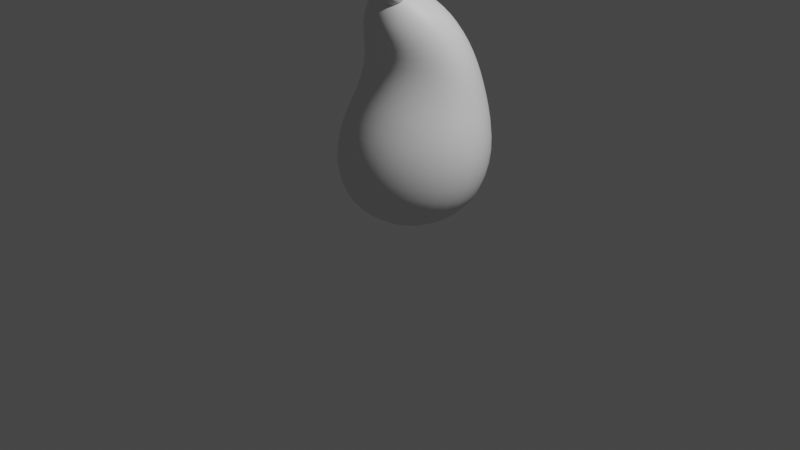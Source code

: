 # Source: Benny_the_Bean_Download.blend  (saved by Blender 5.1.29; exported with 4.5.12 LTS)
import bpy
from mathutils import Matrix  # noqa: F401  (used for matrix-valued properties, if any)

bpy.ops.wm.read_factory_settings(use_empty=True)
scene = bpy.context.scene
scene.name = 'Scene'

# ---- collections
col_collection = bpy.data.collections.new('Collection'); scene.collection.children.link(col_collection)

# ---- materials (node trees are filled in below, after node groups)
mat_material_001 = bpy.data.materials.new('Material.001')
mat_material_001.alpha_threshold = 0.0
mat_material_001.use_backface_culling_lightprobe_volume = False
mat_material_001.use_transparent_shadow = False
mat_material_001.roughness = 0.5
mat_material_001.line_color = (0.0, 0.0, 0.0, 1.0)

# ---- material node trees
mat_material_001.use_nodes = True; mat_material_001.node_tree.nodes.clear()
_N = mat_material_001.node_tree.nodes; _L = mat_material_001.node_tree.links
n0 = _N.new('ShaderNodeOutputMaterial'); n0.name = 'Material Output'; n0.location = (300, 300)
n1 = _N.new('ShaderNodeBsdfPrincipled'); n1.name = 'Principled BSDF'; n1.location = (10, 300)
n1.distribution = 'GGX'
n1.subsurface_method = 'RANDOM_WALK_SKIN'
n1.inputs[3].default_value = 1.45
n1.inputs[27].default_value = (0.0, 0.0, 0.0, 1.0)
n1.inputs[28].default_value = 1.0
_L.new(n1.outputs[0], n0.inputs[0])
n0.is_active_output = True

# ---- world
world_world = bpy.data.worlds.new('World'); scene.world = world_world
world_world.use_nodes = True; world_world.node_tree.nodes.clear()
_N = world_world.node_tree.nodes; _L = world_world.node_tree.links
n0 = _N.new('ShaderNodeOutputWorld'); n0.name = 'World Output'; n0.location = (300, 300)
n1 = _N.new('ShaderNodeBackground'); n1.name = 'Background'; n1.location = (10, 300)
n1.inputs[0].default_value = (0.05088, 0.05088, 0.05088, 1.0)
_L.new(n1.outputs[0], n0.inputs[0])
n0.is_active_output = True
world_world.color = (0.05088, 0.05088, 0.05088)
world_world.use_sun_shadow = False
world_world.sun_shadow_jitter_overblur = 0.0

# ---- cameras
cam_camera = bpy.data.cameras.new('Camera')
cam_camera.clip_end = 100.0
cam_camera.ortho_scale = 7.314

# ---- lights
light_light = bpy.data.lights.new('Light', 'POINT')
light_light.transmission_factor = 0.0
light_light.energy = 1000.0
light_light.shadow_soft_size = 0.1
light_light.shadow_maximum_resolution = 0.006
light_light.use_absolute_resolution = True

# ---- meshes
me_sphere = bpy.data.meshes.new('Sphere')
me_sphere.from_pydata([(0.1214, -0.2212, 2.522), (0.1214, -0.1765, 2.533), (0.1214, -0.1319, 2.522), (0.1214, -0.06867, 2.445), (0.1529, -0.2591, 2.484), (0.1626, -0.2212, 2.512), (0.166, -0.1765, 2.522), (0.1626, -0.1319, 2.512), (0.1529, -0.09398, 2.484), (0.1385, -0.06867, 2.441), (0.1797, -0.2591, 2.462), (0.1976, -0.2212, 2.484), (0.2039, -0.1765, 2.491), (0.1976, -0.1319, 2.484), (0.1797, -0.09398, 2.462), (0.1529, -0.06867, 2.429), (0.1976, -0.2591, 2.429), (0.221, -0.2212, 2.441), (0.2292, -0.1765, 2.445), (0.221, -0.1319, 2.441), (0.1976, -0.09398, 2.429), (0.1626, -0.06867, 2.411), (0.2039, -0.2591, 2.39), (0.2292, -0.2212, 2.39), (0.2381, -0.1765, 2.39), (0.2292, -0.1319, 2.39), (0.2039, -0.09398, 2.39), (0.166, -0.06867, 2.39), (0.1976, -0.2591, 2.351), (0.221, -0.2212, 2.339), (0.2292, -0.1765, 2.335), (0.221, -0.1319, 2.339), (0.1976, -0.09398, 2.351), (0.1626, -0.06867, 2.369), (0.1797, -0.2591, 2.318), (0.1976, -0.2212, 2.296), (0.2039, -0.1765, 2.289), (0.1976, -0.1319, 2.296), (0.1797, -0.09398, 2.318), (0.1529, -0.06867, 2.351), (0.1529, -0.2591, 2.296), (0.1626, -0.2212, 2.268), (0.166, -0.1765, 2.258), (0.1626, -0.1319, 2.268), (0.1529, -0.09398, 2.296), (0.1385, -0.06867, 2.339), (0.1214, -0.2591, 2.289), (0.1214, -0.2212, 2.258), (0.1214, -0.1765, 2.247), (0.1214, -0.1319, 2.258), (0.1214, -0.09398, 2.289), (0.1214, -0.06867, 2.335), (0.1214, -0.05978, 2.39), (0.1214, -0.2361, 2.39), (0.08977, -0.2591, 2.296), (0.08008, -0.2212, 2.268), (0.07668, -0.1765, 2.258), (0.08008, -0.1319, 2.268), (0.08977, -0.09398, 2.296), (0.1043, -0.06867, 2.339), (0.06298, -0.2591, 2.318), (0.04509, -0.2212, 2.296), (0.0388, -0.1765, 2.289), (0.04509, -0.1319, 2.296), (0.06298, -0.09398, 2.318), (0.08977, -0.06867, 2.351), (0.04509, -0.2591, 2.351), (0.02171, -0.2212, 2.339), (0.0135, -0.1765, 2.335), (0.02171, -0.1319, 2.339), (0.04509, -0.09398, 2.351), (0.08008, -0.06867, 2.369), (0.0388, -0.2591, 2.39), (0.0135, -0.2212, 2.39), (0.004611, -0.1765, 2.39), (0.0135, -0.1319, 2.39), (0.0388, -0.09398, 2.39), (0.07668, -0.06867, 2.39), (0.04509, -0.2591, 2.429), (0.02171, -0.2212, 2.441), (0.0135, -0.1765, 2.445), (0.02171, -0.1319, 2.441), (0.04509, -0.09398, 2.429), (0.08008, -0.06867, 2.411), (0.06298, -0.2591, 2.462), (0.04509, -0.2212, 2.484), (0.0388, -0.1765, 2.491), (0.04509, -0.1319, 2.484), (0.06298, -0.09398, 2.462), (0.08977, -0.06867, 2.429), (0.08977, -0.2591, 2.484), (0.08008, -0.2212, 2.512), (0.07668, -0.1765, 2.522), (0.08008, -0.1319, 2.512), (0.08977, -0.09398, 2.484), (0.1043, -0.06867, 2.441), (0.1214, -0.2591, 2.491), (0.1214, -0.09398, 2.491), (0.1399, -0.2819, 2.445), (0.1556, -0.2819, 2.432), (0.1661, -0.2819, 2.413), (0.1698, -0.2819, 2.39), (0.1661, -0.2819, 2.367), (0.1556, -0.2819, 2.348), (0.1399, -0.2819, 2.335), (0.1214, -0.2819, 2.331), (0.1029, -0.2819, 2.335), (0.08716, -0.2819, 2.348), (0.07665, -0.2819, 2.367), (0.07296, -0.2819, 2.39), (0.07665, -0.2819, 2.413), (0.08716, -0.2819, 2.432), (0.1029, -0.2819, 2.445), (0.1214, -0.2819, 2.449), (0.132, -0.2629, 2.422), (0.1411, -0.2629, 2.414), (0.1471, -0.2629, 2.403), (0.1492, -0.2629, 2.39), (0.1471, -0.2629, 2.377), (0.1411, -0.2629, 2.366), (0.132, -0.2629, 2.358), (0.1214, -0.2629, 2.356), (0.1107, -0.2629, 2.358), (0.1016, -0.2629, 2.366), (0.09561, -0.2629, 2.377), (0.09349, -0.2629, 2.39), (0.09561, -0.2629, 2.403), (0.1016, -0.2629, 2.414), (0.1107, -0.2629, 2.422), (0.1214, -0.2629, 2.424), (0.1386, -0.2815, 2.441), (0.1375, -0.28, 2.438), (0.1512, -0.2799, 2.427), (0.1531, -0.2815, 2.429), (0.1603, -0.2799, 2.41), (0.1629, -0.2815, 2.411), (0.1635, -0.2799, 2.39), (0.1663, -0.2815, 2.39), (0.1603, -0.2799, 2.37), (0.1629, -0.2815, 2.369), (0.1512, -0.2799, 2.353), (0.1531, -0.2815, 2.351), (0.1375, -0.28, 2.342), (0.1386, -0.2815, 2.339), (0.1214, -0.28, 2.338), (0.1214, -0.2815, 2.335), (0.1052, -0.28, 2.342), (0.1042, -0.2815, 2.339), (0.09153, -0.2799, 2.353), (0.08957, -0.2815, 2.351), (0.08239, -0.2799, 2.37), (0.07981, -0.2815, 2.369), (0.07918, -0.2799, 2.39), (0.07638, -0.2815, 2.39), (0.08239, -0.2799, 2.41), (0.07981, -0.2815, 2.411), (0.09153, -0.2799, 2.427), (0.08957, -0.2815, 2.429), (0.1052, -0.28, 2.438), (0.1042, -0.2815, 2.441), (0.1214, -0.28, 2.442), (0.1214, -0.2815, 2.445)], [], [(0, 96, 4, 5), (96, 113, 98, 4), (52, 3, 9), (97, 2, 7, 8), (1, 0, 5, 6), (10, 99, 100, 16), (3, 97, 8, 9), (2, 1, 6, 7), (8, 7, 13, 14), (6, 5, 11, 12), (116, 117, 136, 134), (9, 8, 14, 15), (7, 6, 12, 13), (5, 4, 10, 11), (114, 53, 115), (52, 9, 15), (15, 14, 20, 21), (13, 12, 18, 19), (11, 10, 16, 17), (16, 100, 101, 22), (52, 15, 21), (14, 13, 19, 20), (12, 11, 17, 18), (117, 118, 138, 136), (19, 18, 24, 25), (17, 16, 22, 23), (22, 101, 102, 28), (52, 21, 27), (20, 19, 25, 26), (18, 17, 23, 24), (118, 119, 140, 138), (21, 20, 26, 27), (52, 27, 33), (26, 25, 31, 32), (24, 23, 29, 30), (119, 120, 142, 140), (27, 26, 32, 33), (25, 24, 30, 31), (23, 22, 28, 29), (28, 102, 103, 34), (30, 29, 35, 36), (120, 121, 144, 142), (33, 32, 38, 39), (31, 30, 36, 37), (29, 28, 34, 35), (34, 103, 104, 40), (52, 33, 39), (32, 31, 37, 38), (39, 38, 44, 45), (37, 36, 42, 43), (35, 34, 40, 41), (40, 104, 105, 46), (52, 39, 45), (38, 37, 43, 44), (36, 35, 41, 42), (121, 122, 146, 144), (41, 40, 46, 47), (46, 105, 106, 54), (52, 45, 51), (44, 43, 49, 50), (42, 41, 47, 48), (122, 123, 148, 146), (45, 44, 50, 51), (43, 42, 48, 49), (52, 51, 59), (50, 49, 57, 58), (48, 47, 55, 56), (123, 124, 150, 148), (51, 50, 58, 59), (49, 48, 56, 57), (47, 46, 54, 55), (124, 125, 152, 150), (60, 107, 108, 66), (59, 58, 64, 65), (57, 56, 62, 63), (55, 54, 60, 61), (54, 106, 107, 60), (52, 59, 65), (58, 57, 63, 64), (56, 55, 61, 62), (65, 64, 70, 71), (63, 62, 68, 69), (61, 60, 66, 67), (66, 108, 109, 72), (52, 65, 71), (64, 63, 69, 70), (62, 61, 67, 68), (125, 126, 154, 152), (72, 109, 110, 78), (52, 71, 77), (70, 69, 75, 76), (68, 67, 73, 74), (126, 127, 156, 154), (71, 70, 76, 77), (69, 68, 74, 75), (67, 66, 72, 73), (76, 75, 81, 82), (74, 73, 79, 80), (127, 128, 158, 156), (77, 76, 82, 83), (75, 74, 80, 81), (73, 72, 78, 79), (78, 110, 111, 84), (52, 77, 83), (83, 82, 88, 89), (81, 80, 86, 87), (79, 78, 84, 85), (84, 111, 112, 90), (52, 83, 89), (82, 81, 87, 88), (80, 79, 85, 86), (128, 129, 160, 158), (87, 86, 92, 93), (85, 84, 90, 91), (90, 112, 113, 96), (52, 89, 95), (88, 87, 93, 94), (86, 85, 91, 92), (89, 88, 94, 95), (52, 95, 3), (94, 93, 2, 97), (92, 91, 0, 1), (95, 94, 97, 3), (93, 92, 1, 2), (91, 90, 96, 0), (129, 53, 114), (115, 53, 116), (116, 53, 117), (117, 53, 118), (118, 53, 119), (119, 53, 120), (120, 53, 121), (121, 53, 122), (122, 53, 123), (123, 53, 124), (124, 53, 125), (125, 53, 126), (126, 53, 127), (127, 53, 128), (128, 53, 129), (115, 116, 134, 132), (4, 98, 99, 10), (130, 133, 99, 98), (100, 99, 133, 135), (101, 100, 135, 137), (137, 139, 102, 101), (139, 141, 103, 102), (104, 103, 141, 143), (105, 104, 143, 145), (145, 147, 106, 105), (147, 149, 107, 106), (108, 107, 149, 151), (109, 108, 151, 153), (153, 155, 110, 109), (111, 110, 155, 157), (112, 111, 157, 159), (159, 161, 113, 112), (98, 113, 161, 130), (114, 115, 132, 131), (133, 130, 131, 132), (135, 133, 132, 134), (137, 135, 134, 136), (139, 137, 136, 138), (141, 139, 138, 140), (143, 141, 140, 142), (145, 143, 142, 144), (147, 145, 144, 146), (149, 147, 146, 148), (151, 149, 148, 150), (153, 151, 150, 152), (155, 153, 152, 154), (157, 155, 154, 156), (159, 157, 156, 158), (161, 159, 158, 160), (130, 161, 160, 131), (129, 114, 131, 160)])
me_sphere.polygons.foreach_set('use_smooth', [True] * 176)
_uv = me_sphere.uv_layers.new(name='UVMap')
_uv.uv.foreach_set('vector', [0.75, 0.625, 0.75, 0.75, 0.6875, 0.75, 0.6875, 0.625, 0.75, 0.75, 0.75, 0.8629, 0.6875, 0.8629, 0.6875, 0.75, 0.7188, 0.0, 0.75, 0.125, 0.6875, 0.125, 0.75, 0.25, 0.75, 0.375, 0.6875, 0.375, 0.6875, 0.25, 0.75, 0.5, 0.75, 0.625, 0.6875, 0.625, 0.6875, 0.5, 0.625, 0.75, 0.625, 0.8628, 0.5625, 0.8628, 0.5625, 0.75, 0.75, 0.125, 0.75, 0.25, 0.6875, 0.25, 0.6875, 0.125, 0.75, 0.375, 0.75, 0.5, 0.6875, 0.5, 0.6875, 0.375, 0.6875, 0.25, 0.6875, 0.375, 0.625, 0.375, 0.625, 0.25, 0.6875, 0.5, 0.6875, 0.625, 0.625, 0.625, 0.625, 0.5, 0.5595, 0.887, 0.503, 0.8871, 0.5017, 0.879, 0.5608, 0.879, 0.6875, 0.125, 0.6875, 0.25, 0.625, 0.25, 0.625, 0.125, 0.6875, 0.375, 0.6875, 0.5, 0.625, 0.5, 0.625, 0.375, 0.6875, 0.625, 0.6875, 0.75, 0.625, 0.75, 0.625, 0.625, 0.6845, 0.8869, 0.6562, 1.0, 0.628, 0.887, 0.6562, 0.0, 0.6875, 0.125, 0.625, 0.125, 0.625, 0.125, 0.625, 0.25, 0.5625, 0.25, 0.5625, 0.125, 0.625, 0.375, 0.625, 0.5, 0.5625, 0.5, 0.5625, 0.375, 0.625, 0.625, 0.625, 0.75, 0.5625, 0.75, 0.5625, 0.625, 0.5625, 0.75, 0.5625, 0.8628, 0.5, 0.8627, 0.5, 0.75, 0.5938, 0.0, 0.625, 0.125, 0.5625, 0.125, 0.625, 0.25, 0.625, 0.375, 0.5625, 0.375, 0.5625, 0.25, 0.625, 0.5, 0.625, 0.625, 0.5625, 0.625, 0.5625, 0.5, 0.497, 0.8871, 0.4405, 0.887, 0.4392, 0.879, 0.4983, 0.879, 0.5625, 0.375, 0.5625, 0.5, 0.5, 0.5, 0.5, 0.375, 0.5625, 0.625, 0.5625, 0.75, 0.5, 0.75, 0.5, 0.625, 0.5, 0.75, 0.5, 0.8627, 0.4375, 0.8628, 0.4375, 0.75, 0.5312, 0.0, 0.5625, 0.125, 0.5, 0.125, 0.5625, 0.25, 0.5625, 0.375, 0.5, 0.375, 0.5, 0.25, 0.5625, 0.5, 0.5625, 0.625, 0.5, 0.625, 0.5, 0.5, 0.4345, 0.887, 0.378, 0.887, 0.3767, 0.879, 0.4358, 0.879, 0.5625, 0.125, 0.5625, 0.25, 0.5, 0.25, 0.5, 0.125, 0.4687, 0.0, 0.5, 0.125, 0.4375, 0.125, 0.5, 0.25, 0.5, 0.375, 0.4375, 0.375, 0.4375, 0.25, 0.5, 0.5, 0.5, 0.625, 0.4375, 0.625, 0.4375, 0.5, 0.372, 0.887, 0.3155, 0.8869, 0.3142, 0.879, 0.3733, 0.879, 0.5, 0.125, 0.5, 0.25, 0.4375, 0.25, 0.4375, 0.125, 0.5, 0.375, 0.5, 0.5, 0.4375, 0.5, 0.4375, 0.375, 0.5, 0.625, 0.5, 0.75, 0.4375, 0.75, 0.4375, 0.625, 0.4375, 0.75, 0.4375, 0.8628, 0.375, 0.8628, 0.375, 0.75, 0.4375, 0.5, 0.4375, 0.625, 0.375, 0.625, 0.375, 0.5, 0.3095, 0.8869, 0.253, 0.8869, 0.2517, 0.879, 0.3108, 0.879, 0.4375, 0.125, 0.4375, 0.25, 0.375, 0.25, 0.375, 0.125, 0.4375, 0.375, 0.4375, 0.5, 0.375, 0.5, 0.375, 0.375, 0.4375, 0.625, 0.4375, 0.75, 0.375, 0.75, 0.375, 0.625, 0.375, 0.75, 0.375, 0.8628, 0.3125, 0.8629, 0.3125, 0.75, 0.4062, 0.0, 0.4375, 0.125, 0.375, 0.125, 0.4375, 0.25, 0.4375, 0.375, 0.375, 0.375, 0.375, 0.25, 0.375, 0.125, 0.375, 0.25, 0.3125, 0.25, 0.3125, 0.125, 0.375, 0.375, 0.375, 0.5, 0.3125, 0.5, 0.3125, 0.375, 0.375, 0.625, 0.375, 0.75, 0.3125, 0.75, 0.3125, 0.625, 0.3125, 0.75, 0.3125, 0.8629, 0.25, 0.8629, 0.25, 0.75, 0.3437, 0.0, 0.375, 0.125, 0.3125, 0.125, 0.375, 0.25, 0.375, 0.375, 0.3125, 0.375, 0.3125, 0.25, 0.375, 0.5, 0.375, 0.625, 0.3125, 0.625, 0.3125, 0.5, 0.247, 0.8869, 0.1905, 0.8869, 0.1892, 0.879, 0.2483, 0.879, 0.3125, 0.625, 0.3125, 0.75, 0.25, 0.75, 0.25, 0.625, 0.25, 0.75, 0.25, 0.8629, 0.1875, 0.8629, 0.1875, 0.75, 0.2812, 0.0, 0.3125, 0.125, 0.25, 0.125, 0.3125, 0.25, 0.3125, 0.375, 0.25, 0.375, 0.25, 0.25, 0.3125, 0.5, 0.3125, 0.625, 0.25, 0.625, 0.25, 0.5, 0.1845, 0.8869, 0.128, 0.887, 0.1267, 0.879, 0.1858, 0.879, 0.3125, 0.125, 0.3125, 0.25, 0.25, 0.25, 0.25, 0.125, 0.3125, 0.375, 0.3125, 0.5, 0.25, 0.5, 0.25, 0.375, 0.2187, 0.0, 0.25, 0.125, 0.1875, 0.125, 0.25, 0.25, 0.25, 0.375, 0.1875, 0.375, 0.1875, 0.25, 0.25, 0.5, 0.25, 0.625, 0.1875, 0.625, 0.1875, 0.5, 0.122, 0.887, 0.06551, 0.887, 0.06422, 0.879, 0.1233, 0.879, 0.25, 0.125, 0.25, 0.25, 0.1875, 0.25, 0.1875, 0.125, 0.25, 0.375, 0.25, 0.5, 0.1875, 0.5, 0.1875, 0.375, 0.25, 0.625, 0.25, 0.75, 0.1875, 0.75, 0.1875, 0.625, 0.05949, 0.887, 0.003015, 0.8871, 0.001717, 0.879, 0.06078, 0.879, 0.125, 0.75, 0.125, 0.8628, 0.0625, 0.8628, 0.0625, 0.75, 0.1875, 0.125, 0.1875, 0.25, 0.125, 0.25, 0.125, 0.125, 0.1875, 0.375, 0.1875, 0.5, 0.125, 0.5, 0.125, 0.375, 0.1875, 0.625, 0.1875, 0.75, 0.125, 0.75, 0.125, 0.625, 0.1875, 0.75, 0.1875, 0.8629, 0.125, 0.8628, 0.125, 0.75, 0.1562, 0.0, 0.1875, 0.125, 0.125, 0.125, 0.1875, 0.25, 0.1875, 0.375, 0.125, 0.375, 0.125, 0.25, 0.1875, 0.5, 0.1875, 0.625, 0.125, 0.625, 0.125, 0.5, 0.125, 0.125, 0.125, 0.25, 0.0625, 0.25, 0.0625, 0.125, 0.125, 0.375, 0.125, 0.5, 0.0625, 0.5, 0.0625, 0.375, 0.125, 0.625, 0.125, 0.75, 0.0625, 0.75, 0.0625, 0.625, 0.0625, 0.75, 0.0625, 0.8628, 0.0, 0.8627, 0.0, 0.75, 0.09375, 0.0, 0.125, 0.125, 0.0625, 0.125, 0.125, 0.25, 0.125, 0.375, 0.0625, 0.375, 0.0625, 0.25, 0.125, 0.5, 0.125, 0.625, 0.0625, 0.625, 0.0625, 0.5, 0.997, 0.8871, 0.9405, 0.887, 0.9392, 0.879, 0.9983, 0.879, 1.0, 0.75, 1.0, 0.8627, 0.9375, 0.8628, 0.9375, 0.75, 0.03125, 0.0, 0.0625, 0.125, 0.0, 0.125, 0.0625, 0.25, 0.0625, 0.375, 0.0, 0.375, 0.0, 0.25, 0.0625, 0.5, 0.0625, 0.625, 0.0, 0.625, 0.0, 0.5, 0.9345, 0.887, 0.878, 0.887, 0.8767, 0.879, 0.9358, 0.879, 0.0625, 0.125, 0.0625, 0.25, 0.0, 0.25, 0.0, 0.125, 0.0625, 0.375, 0.0625, 0.5, 0.0, 0.5, 0.0, 0.375, 0.0625, 0.625, 0.0625, 0.75, 0.0, 0.75, 0.0, 0.625, 1.0, 0.25, 1.0, 0.375, 0.9375, 0.375, 0.9375, 0.25, 1.0, 0.5, 1.0, 0.625, 0.9375, 0.625, 0.9375, 0.5, 0.872, 0.887, 0.8155, 0.8869, 0.8142, 0.879, 0.8733, 0.879, 1.0, 0.125, 1.0, 0.25, 0.9375, 0.25, 0.9375, 0.125, 1.0, 0.375, 1.0, 0.5, 0.9375, 0.5, 0.9375, 0.375, 1.0, 0.625, 1.0, 0.75, 0.9375, 0.75, 0.9375, 0.625, 0.9375, 0.75, 0.9375, 0.8628, 0.875, 0.8628, 0.875, 0.75, 0.9687, 0.0, 1.0, 0.125, 0.9375, 0.125, 0.9375, 0.125, 0.9375, 0.25, 0.875, 0.25, 0.875, 0.125, 0.9375, 0.375, 0.9375, 0.5, 0.875, 0.5, 0.875, 0.375, 0.9375, 0.625, 0.9375, 0.75, 0.875, 0.75, 0.875, 0.625, 0.875, 0.75, 0.875, 0.8628, 0.8125, 0.8629, 0.8125, 0.75, 0.9062, 0.0, 0.9375, 0.125, 0.875, 0.125, 0.9375, 0.25, 0.9375, 0.375, 0.875, 0.375, 0.875, 0.25, 0.9375, 0.5, 0.9375, 0.625, 0.875, 0.625, 0.875, 0.5, 0.8095, 0.8869, 0.753, 0.8869, 0.7517, 0.879, 0.8108, 0.879, 0.875, 0.375, 0.875, 0.5, 0.8125, 0.5, 0.8125, 0.375, 0.875, 0.625, 0.875, 0.75, 0.8125, 0.75, 0.8125, 0.625, 0.8125, 0.75, 0.8125, 0.8629, 0.75, 0.8629, 0.75, 0.75, 0.8437, 0.0, 0.875, 0.125, 0.8125, 0.125, 0.875, 0.25, 0.875, 0.375, 0.8125, 0.375, 0.8125, 0.25, 0.875, 0.5, 0.875, 0.625, 0.8125, 0.625, 0.8125, 0.5, 0.875, 0.125, 0.875, 0.25, 0.8125, 0.25, 0.8125, 0.125, 0.7812, 0.0, 0.8125, 0.125, 0.75, 0.125, 0.8125, 0.25, 0.8125, 0.375, 0.75, 0.375, 0.75, 0.25, 0.8125, 0.5, 0.8125, 0.625, 0.75, 0.625, 0.75, 0.5, 0.8125, 0.125, 0.8125, 0.25, 0.75, 0.25, 0.75, 0.125, 0.8125, 0.375, 0.8125, 0.5, 0.75, 0.5, 0.75, 0.375, 0.8125, 0.625, 0.8125, 0.75, 0.75, 0.75, 0.75, 0.625, 0.747, 0.8869, 0.7187, 1.0, 0.6905, 0.8869, 0.622, 0.887, 0.5938, 1.0, 0.5655, 0.887, 0.5595, 0.887, 0.5312, 1.0, 0.503, 0.8871, 0.497, 0.8871, 0.4687, 1.0, 0.4405, 0.887, 0.4345, 0.887, 0.4062, 1.0, 0.378, 0.887, 0.372, 0.887, 0.3437, 1.0, 0.3155, 0.8869, 0.3095, 0.8869, 0.2812, 1.0, 0.253, 0.8869, 0.247, 0.8869, 0.2187, 1.0, 0.1905, 0.8869, 0.1845, 0.8869, 0.1562, 1.0, 0.128, 0.887, 0.122, 0.887, 0.09375, 1.0, 0.06551, 0.887, 0.05949, 0.887, 0.03125, 1.0, 0.003015, 0.8871, 0.997, 0.8871, 0.9687, 1.0, 0.9405, 0.887, 0.9345, 0.887, 0.9062, 1.0, 0.878, 0.887, 0.872, 0.887, 0.8437, 1.0, 0.8155, 0.8869, 0.8095, 0.8869, 0.7812, 1.0, 0.753, 0.8869, 0.622, 0.887, 0.5655, 0.887, 0.5642, 0.879, 0.6233, 0.879, 0.6875, 0.75, 0.6875, 0.8629, 0.625, 0.8628, 0.625, 0.75, 0.6864, 0.8733, 0.6261, 0.8733, 0.625, 0.8628, 0.6875, 0.8629, 0.5625, 0.8628, 0.625, 0.8628, 0.6239, 0.8733, 0.5636, 0.8732, 0.5, 0.8627, 0.5625, 0.8628, 0.5614, 0.8732, 0.5011, 0.8732, 0.4989, 0.8732, 0.4386, 0.8732, 0.4375, 0.8628, 0.5, 0.8627, 0.4364, 0.8732, 0.3761, 0.8733, 0.375, 0.8628, 0.4375, 0.8628, 0.3125, 0.8629, 0.375, 0.8628, 0.3739, 0.8733, 0.3136, 0.8733, 0.25, 0.8629, 0.3125, 0.8629, 0.3114, 0.8733, 0.2511, 0.8734, 0.2489, 0.8734, 0.1886, 0.8733, 0.1875, 0.8629, 0.25, 0.8629, 0.1864, 0.8733, 0.1261, 0.8733, 0.125, 0.8628, 0.1875, 0.8629, 0.0625, 0.8628, 0.125, 0.8628, 0.1239, 0.8733, 0.06358, 0.8732, 0.0, 0.8627, 0.0625, 0.8628, 0.06142, 0.8732, 0.001084, 0.8732, 0.9989, 0.8732, 0.9386, 0.8732, 0.9375, 0.8628, 1.0, 0.8627, 0.875, 0.8628, 0.9375, 0.8628, 0.9364, 0.8732, 0.8761, 0.8733, 0.8125, 0.8629, 0.875, 0.8628, 0.8739, 0.8733, 0.8136, 0.8733, 0.8114, 0.8733, 0.7511, 0.8734, 0.75, 0.8629, 0.8125, 0.8629, 0.6875, 0.8629, 0.75, 0.8629, 0.7489, 0.8734, 0.6886, 0.8733, 0.6845, 0.8869, 0.628, 0.887, 0.6267, 0.879, 0.6858, 0.879, 0.6261, 0.8733, 0.6864, 0.8733, 0.6858, 0.879, 0.6267, 0.879, 0.5636, 0.8732, 0.6239, 0.8733, 0.6233, 0.879, 0.5642, 0.879, 0.5011, 0.8732, 0.5614, 0.8732, 0.5608, 0.879, 0.5017, 0.879, 0.4386, 0.8732, 0.4989, 0.8732, 0.4983, 0.879, 0.4392, 0.879, 0.3761, 0.8733, 0.4364, 0.8732, 0.4358, 0.879, 0.3767, 0.879, 0.3136, 0.8733, 0.3739, 0.8733, 0.3733, 0.879, 0.3142, 0.879, 0.2511, 0.8734, 0.3114, 0.8733, 0.3108, 0.879, 0.2517, 0.879, 0.1886, 0.8733, 0.2489, 0.8734, 0.2483, 0.879, 0.1892, 0.879, 0.1261, 0.8733, 0.1864, 0.8733, 0.1858, 0.879, 0.1267, 0.879, 0.06358, 0.8732, 0.1239, 0.8733, 0.1233, 0.879, 0.06422, 0.879, 0.001084, 0.8732, 0.06142, 0.8732, 0.06078, 0.879, 0.001717, 0.879, 0.9386, 0.8732, 0.9989, 0.8732, 0.9983, 0.879, 0.9392, 0.879, 0.8761, 0.8733, 0.9364, 0.8732, 0.9358, 0.879, 0.8767, 0.879, 0.8136, 0.8733, 0.8739, 0.8733, 0.8733, 0.879, 0.8142, 0.879, 0.7511, 0.8734, 0.8114, 0.8733, 0.8108, 0.879, 0.7517, 0.879, 0.6886, 0.8733, 0.7489, 0.8734, 0.7483, 0.879, 0.6892, 0.879, 0.747, 0.8869, 0.6905, 0.8869, 0.6892, 0.879, 0.7483, 0.879])
me_sphere.update()
me_cube_001 = bpy.data.meshes.new('Cube.001')
me_cube_001.from_pydata([(0.4832, 0.813, 1.286), (0.2851, 0.3582, -0.004988), (0.4355, -0.1817, 1.338), (0.2567, -0.2784, 0.07193), (0.1463, -0.2468, 2.355), (0.1429, 0.1768, 2.36), (0.5695, 0.6639, 0.2492), (0.5198, -0.4384, 0.353), (0.3598, 0.4308, 2.105), (0.337, -0.2386, 2.028), (0.7528, 0.2837, 1.309), (0.3567, -0.03592, 0.01292), (0.207, -0.06136, 2.405), (0.8612, 0.04593, 0.2608), (0.4908, 0.08752, 2.119), (0.3853, -0.1123, 1.696), (0.6338, 0.8234, 0.7772), (0.5844, -0.4165, 0.8881), (0.4384, 0.6602, 1.735), (0.6539, 0.2503, 1.707), (0.9958, 0.1927, 0.8052), (0.0, 0.4212, -0.006026), (0.0, -0.3791, 1.329), (0.0, -0.3532, 0.08945), (0.0, 0.9704, 1.277), (0.0, -0.3002, 2.321), (0.0, 0.213, 2.337), (0.0, 0.8365, 0.2893), (0.0, -0.6275, 0.413), (0.0, -0.3803, 2.019), (0.0, 0.5431, 2.106), (0.0, -0.08843, 2.406), (0.0, -0.02832, -0.0172), (0.0, -0.6264, 0.8938), (0.0, 1.005, 0.7787), (0.0, -0.2905, 1.691), (0.0, 0.7957, 1.734)], [], [(7, 3, 11, 13), (23, 32, 11, 3), (33, 28, 7, 17), (24, 0, 16, 34), (10, 2, 17, 20), (26, 5, 8, 30), (17, 7, 13, 20), (5, 12, 14, 8), (28, 23, 3, 7), (0, 18, 19, 10), (13, 11, 1, 6), (35, 15, 9, 29), (24, 36, 18, 0), (31, 12, 5, 26), (19, 18, 8, 14), (10, 19, 15, 2), (15, 19, 14, 9), (12, 4, 9, 14), (0, 10, 20, 16), (20, 13, 6, 16), (18, 36, 30, 8), (16, 6, 27, 34), (4, 12, 31, 25), (4, 25, 29, 9), (2, 15, 35, 22), (2, 22, 33, 17), (6, 1, 21, 27), (11, 32, 21, 1)])
me_cube_001.polygons.foreach_set('use_smooth', [True] * 28)
_uv = me_cube_001.uv_layers.new(name='UVMap')
_uv.uv.foreach_set('vector', [0.4469, 0.7444, 0.3553, 0.7251, 0.3542, 0.625, 0.4395, 0.625, 0.2482, 0.75, 0.2388, 0.625, 0.3542, 0.625, 0.3553, 0.7251, 0.5347, 0.8842, 0.4503, 0.8802, 0.4469, 0.7444, 0.5331, 0.7491, 0.6042, 0.375, 0.6042, 0.5118, 0.5331, 0.5138, 0.5337, 0.375, 0.6042, 0.625, 0.6063, 0.7506, 0.5331, 0.7491, 0.5312, 0.625, 0.625, 0.3734, 0.6343, 0.528, 0.6278, 0.5167, 0.625, 0.375, 0.5331, 0.7491, 0.4469, 0.7444, 0.4395, 0.625, 0.5312, 0.625, 0.6343, 0.528, 0.6667, 0.625, 0.6375, 0.625, 0.6278, 0.5167, 0.4503, 0.8802, 0.375, 0.8768, 0.3553, 0.7251, 0.4469, 0.7444, 0.6042, 0.5118, 0.6224, 0.5118, 0.6224, 0.625, 0.6042, 0.625, 0.4395, 0.625, 0.3542, 0.625, 0.3703, 0.528, 0.4477, 0.52, 0.6237, 0.8854, 0.6227, 0.7506, 0.6288, 0.7469, 0.625, 0.8823, 0.6042, 0.375, 0.6224, 0.375, 0.6224, 0.5118, 0.6042, 0.5118, 0.7708, 0.625, 0.6667, 0.625, 0.6343, 0.528, 0.7516, 0.5, 0.6224, 0.625, 0.6224, 0.5118, 0.6278, 0.5167, 0.6375, 0.625, 0.6042, 0.625, 0.6224, 0.625, 0.6227, 0.7506, 0.6063, 0.7506, 0.6227, 0.7506, 0.6224, 0.625, 0.6375, 0.625, 0.6288, 0.7469, 0.6667, 0.625, 0.6526, 0.7278, 0.6288, 0.7469, 0.6375, 0.625, 0.6042, 0.5118, 0.6042, 0.625, 0.5312, 0.625, 0.5331, 0.5138, 0.5312, 0.625, 0.4395, 0.625, 0.4477, 0.52, 0.5331, 0.5138, 0.6224, 0.5118, 0.6224, 0.375, 0.625, 0.375, 0.6278, 0.5167, 0.5331, 0.5138, 0.4477, 0.52, 0.45, 0.3747, 0.5337, 0.375, 0.6526, 0.7278, 0.6667, 0.625, 0.7708, 0.625, 0.773, 0.75, 0.6526, 0.7278, 0.625, 0.898, 0.625, 0.8823, 0.6288, 0.7469, 0.6063, 0.7506, 0.6227, 0.7506, 0.6237, 0.8854, 0.6146, 0.8854, 0.6063, 0.7506, 0.6146, 0.8854, 0.5347, 0.8842, 0.5331, 0.7491, 0.4477, 0.52, 0.3703, 0.528, 0.375, 0.3738, 0.45, 0.3747, 0.3542, 0.625, 0.2388, 0.625, 0.2488, 0.5, 0.3703, 0.528])
me_cube_001.materials.append(mat_material_001)
me_cube_001.use_mirror_vertex_groups = False
me_cube_001.update()
arm_armature = bpy.data.armatures.new('Armature')  # bones are not reproduced

# ---- objects
ob_light = bpy.data.objects.new('Light', light_light)
ob_camera = bpy.data.objects.new('Camera', cam_camera)
ob_eyes = bpy.data.objects.new('eyes', me_sphere)
ob_body = bpy.data.objects.new('body', me_cube_001)
ob_armature = bpy.data.objects.new('Armature', arm_armature)

# ---- transforms, parenting, visibility, modifiers, constraints
ob_light.parent = ob_armature
ob_light.matrix_parent_inverse = Matrix(((1.0, -0.0, 0.0, 0.004797), (-0.0, 1.0, -0.0, -0.3664), (0.0, 0.0, 1.0, -0.01257), (-0.0, 0.0, -0.0, 1.0)))
ob_light.location = (4.076, 1.005, 5.904)
ob_light.rotation_euler = (0.6503, 0.05522, 1.866)
ob_light.lock_rotations_4d = False
ob_light.empty_display_type = 'ARROWS'
ob_light.color = (0.0, 0.0, 0.0, 0.0)
ob_light.lineart.crease_threshold = 0.0
ob_camera.parent = ob_armature
ob_camera.matrix_parent_inverse = Matrix(((1.0, -0.0, 0.0, 0.004797), (-0.0, 1.0, -0.0, -0.3664), (0.0, 0.0, 1.0, -0.01257), (-0.0, 0.0, -0.0, 1.0)))
ob_camera.location = (7.359, -6.926, 4.958)
ob_camera.rotation_euler = (1.109, 0.0, 0.8149)
ob_camera.lock_rotations_4d = False
ob_camera.empty_display_type = 'ARROWS'
ob_camera.color = (0.0, 0.0, 0.0, 0.0)
ob_camera.display_type = 'WIRE'
ob_camera.lineart.crease_threshold = 0.0
ob_eyes.parent = ob_armature
ob_eyes.matrix_parent_inverse = Matrix(((1.0, -0.0, 0.0, 0.004797), (-0.0, 1.0, -0.0, -0.3664), (0.0, 0.0, 1.0, -0.01257), (-0.0, 0.0, -0.0, 1.0)))
ob_eyes.location = (0.0, 0.0, 0.0)
_vg = ob_eyes.vertex_groups.new(name='bottom.001')
_vg = ob_eyes.vertex_groups.new(name='bottom')
_vg = ob_eyes.vertex_groups.new(name='top')
_vg.add([0, 1, 2, 3, 4, 5, 6, 7, 8, 9, 10, 11, 12, 13, 14, 15, 16, 17, 18, 19, 20, 21, 22, 23, 24, 25, 26, 27, 28, 29, 30, 31, 32, 33, 34, 35, 36, 37, 38, 39, 40, 41, 42, 43, 44, 45, 46, 47, 48, 49, 50, 51, 52, 53, 54, 55, 56, 57, 58, 59, 60, 61, 62, 63, 64, 65, 66, 67, 68, 69, 70, 71, 72, 73, 74, 75, 76, 77, 78, 79, 80, 81, 82, 83, 84, 85, 86, 87, 88, 89, 90, 91, 92, 93, 94, 95, 96, 97, 98, 99, 100, 101, 102, 103, 104, 105, 106, 107, 108, 109, 110, 111, 112, 113, 114, 115, 116, 117, 118, 119, 120, 121, 122, 123, 124, 125, 126, 127, 128, 129, 130, 131, 132, 133, 134, 135, 136, 137, 138, 139, 140, 141, 142, 143, 144, 145, 146, 147, 148, 149, 150, 151, 152, 153, 154, 155, 156, 157, 158, 159, 160, 161], 1.0, 'REPLACE')
_m = ob_eyes.modifiers.new('Mirror', 'MIRROR')
_m.mirror_object = ob_body
_m = ob_eyes.modifiers.new('Subdivision', 'SUBSURF')
_m.render_levels = 1
_m = ob_eyes.modifiers.new('Armature', 'ARMATURE')
_m.object = ob_armature
ob_body.parent = ob_armature
ob_body.matrix_parent_inverse = Matrix(((1.0, -0.0, 0.0, 0.004797), (-0.0, 1.0, -0.0, -0.3664), (0.0, 0.0, 1.0, -0.01257), (-0.0, 0.0, -0.0, 1.0)))
ob_body.location = (0.0, 0.0, 0.0)
ob_body.lock_rotations_4d = False
ob_body.empty_display_type = 'ARROWS'
ob_body.lineart.crease_threshold = 0.0
_vg = ob_body.vertex_groups.new(name='bottom.001')
for _i, _w in zip([1, 3, 6, 7, 11, 13, 21, 23, 27, 28, 32, 33, 34], [0.2025, 0.09303, 0.07161, 0.03319, 0.1235, 0.042, 0.6106, 0.1654, 0.1612, 0.06295, 0.4748, 0.003592, 0.05252]): _vg.add([_i], _w, 'REPLACE')
_vg = ob_body.vertex_groups.new(name='bottom')
for _i, _w in zip([0, 1, 2, 3, 6, 7, 8, 9, 10, 11, 13, 14, 15, 16, 17, 18, 19, 20, 21, 22, 23, 24, 27, 28, 29, 30, 32, 33, 34, 35, 36], [0.5233, 0.7827, 0.7316, 0.8882, 0.8872, 0.9226, 0.04384, 0.04164, 0.7172, 0.8659, 0.9213, 0.04516, 0.1784, 0.8408, 0.8926, 0.1187, 0.1898, 0.8939, 0.3757, 0.6614, 0.8115, 0.502, 0.7711, 0.872, 0.07011, 0.06115, 0.5235, 0.8316, 0.759, 0.2285, 0.1867]): _vg.add([_i], _w, 'REPLACE')
_vg = ob_body.vertex_groups.new(name='top')
for _i, _w in zip([0, 2, 4, 5, 6, 7, 8, 9, 10, 12, 13, 14, 15, 16, 17, 18, 19, 20, 22, 24, 25, 26, 27, 28, 29, 30, 31, 33, 34, 35, 36], [0.4711, 0.2633, 0.9894, 0.9842, 0.04122, 0.03576, 0.9556, 0.9579, 0.2776, 0.9918, 0.03265, 0.9544, 0.8202, 0.1342, 0.09154, 0.8798, 0.8086, 0.08886, 0.3282, 0.484, 0.9845, 0.9838, 0.0677, 0.06505, 0.9289, 0.9376, 0.9966, 0.1416, 0.1885, 0.7682, 0.8087]): _vg.add([_i], _w, 'REPLACE')
_m = ob_body.modifiers.new('Mirror', 'MIRROR')
_m.use_clip = True
_m = ob_body.modifiers.new('Subdivision', 'SUBSURF')
_m.levels = 2
_m = ob_body.modifiers.new('Armature', 'ARMATURE')
_m.object = ob_armature
ob_armature.location = (-0.004797, 0.3664, 0.01257)
ob_armature.show_in_front = True

# ---- collection membership
col_collection.objects.link(ob_light)
col_collection.objects.link(ob_camera)
col_collection.objects.link(ob_eyes)
col_collection.objects.link(ob_body)
col_collection.objects.link(ob_armature)

# ---- scene / render settings (as saved in the file)
scene.camera = ob_camera
scene.frame_start = 1; scene.frame_end = 250; scene.frame_set(1)
scene.render.engine = 'BLENDER_EEVEE_NEXT'
scene.render.bake_bias = 0.0
scene.render.bake_samples = 0
scene.cycles.sampling_pattern = 'TABULATED_SOBOL'
scene.view_settings.view_transform = 'Filmic'
bpy.context.view_layer.update()
